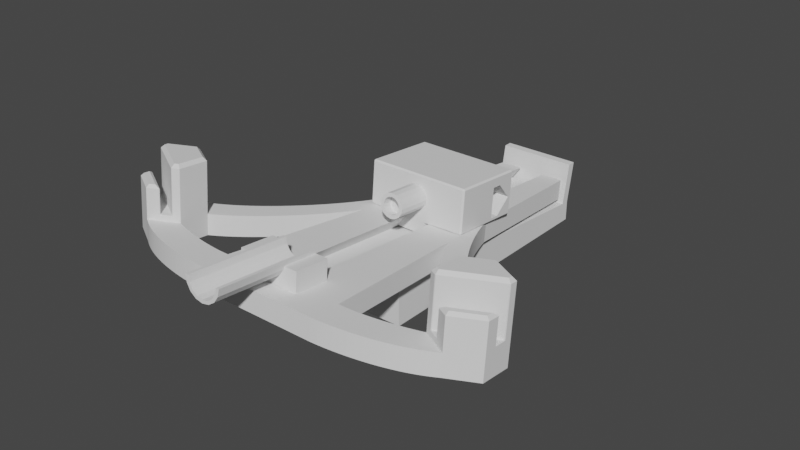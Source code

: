 # Source: MatchBallista.blend  (saved by Blender 3.1.7; exported with 4.5.12 LTS)
import bpy
from mathutils import Matrix  # noqa: F401  (used for matrix-valued properties, if any)

bpy.ops.wm.read_factory_settings(use_empty=True)
scene = bpy.context.scene
scene.name = 'Scene'

# ---- collections
col_collection = bpy.data.collections.new('Collection'); scene.collection.children.link(col_collection)

# ---- world
world_world = bpy.data.worlds.new('World'); scene.world = world_world
world_world.use_nodes = True; world_world.node_tree.nodes.clear()
_N = world_world.node_tree.nodes; _L = world_world.node_tree.links
n0 = _N.new('ShaderNodeOutputWorld'); n0.name = 'World Output'; n0.location = (300, 300)
n1 = _N.new('ShaderNodeBackground'); n1.name = 'Background'; n1.location = (10, 300)
n1.inputs[0].default_value = (0.05088, 0.05088, 0.05088, 1.0)
_L.new(n1.outputs[0], n0.inputs[0])
n0.is_active_output = True
world_world.color = (0.05088, 0.05088, 0.05088)
world_world.use_sun_shadow = False
world_world.sun_shadow_jitter_overblur = 0.0

# ---- meshes
me_micro_ballista = bpy.data.meshes.new('micro_ballista')
me_micro_ballista.from_pydata([(36.61, -32.59, -9.071), (40.36, -39.09, -9.071), (29.11, -32.59, -9.071), (36.61, -45.59, -9.071), (29.11, -45.59, -9.071), (25.36, -39.09, -9.071), (36.61, -32.59, -4.071), (29.11, -32.59, -4.071), (37.02, -31.4, -9.071), (41.11, -37.93, -9.071), (40.36, -39.09, -4.071), (36.61, -45.59, -2.666), (25.36, -39.09, -4.071), (24.69, -37.38, -9.071), (28.07, -31.1, -9.071), (37.02, -31.4, -4.071), (28.07, -31.1, -4.071), (29.11, -32.59, -2.666), (36.61, -32.59, -2.666), (41.82, -36.72, -9.071), (37.4, -30.21, -9.071), (41.11, -37.93, -4.071), (40.36, -39.09, -2.666), (33.73, -45.59, -2.847), (30.83, -45.59, -2.802), (24.69, -37.38, -4.071), (29.11, -45.59, -2.666), (25.36, -39.09, -2.666), (27.0, -29.74, -9.071), (23.77, -35.7, -9.071), (37.4, -30.21, -4.071), (27.0, -29.74, -4.071), (36.61, -32.59, 3.869), (29.11, -32.59, 3.869), (37.47, -34.08, -2.802), (41.82, -36.72, -4.071), (37.75, -29.04, -9.071), (42.48, -35.47, -9.071), (38.92, -36.6, -2.847), (36.61, -45.59, 3.163), (40.36, -39.09, 3.163), (33.76, -45.59, 3.163), (23.77, -35.7, -4.071), (25.36, -39.09, 3.869), (29.11, -45.59, 3.869), (25.91, -28.47, -9.071), (22.68, -34.07, -9.071), (37.75, -29.04, -4.071), (25.91, -28.47, -4.071), (37.47, -34.1, 3.869), (36.61, -32.59, 8.262), (29.11, -32.59, 8.262), (42.48, -35.47, -4.071), (43.1, -34.17, -9.071), (38.07, -27.89, -9.071), (38.93, -36.62, 3.163), (36.2, -44.88, 3.869), (39.54, -39.09, 3.869), (33.64, -45.43, -2.486), (33.65, -45.4, 3.163), (33.63, -45.54, 3.21), (34.77, -44.88, 3.869), (31.22, -45.44, -2.666), (33.46, -45.44, -2.666), (22.68, -34.07, -4.071), (30.84, -45.59, 3.869), (25.36, -39.09, 8.262), (29.11, -45.59, 8.262), (21.47, -32.47, -9.071), (24.81, -27.27, -9.071), (38.07, -27.89, -4.071), (37.53, -34.5, -2.666), (38.65, -36.44, -2.666), (24.81, -27.27, -4.071), (37.47, -34.32, -2.531), (37.47, -34.31, 3.869), (37.47, -34.1, 8.262), (36.14, -33.4, 9.065), (29.57, -33.4, 9.065), (43.1, -34.17, -4.071), (38.36, -26.75, -9.071), (43.67, -32.82, -9.071), (38.74, -36.6, -2.486), (38.72, -36.62, 3.163), (38.83, -36.54, 3.21), (38.83, -37.85, 3.869), (31.03, -45.47, -2.531), (21.47, -32.47, -4.071), (31.02, -45.48, 3.869), (30.84, -45.59, 8.262), (29.57, -44.78, 9.065), (26.28, -39.09, 9.065), (23.7, -26.13, -9.071), (20.15, -30.91, -9.071), (38.36, -26.75, -4.071), (23.7, -26.13, -4.071), (37.47, -34.31, 8.262), (37.45, -34.2, 8.331), (36.61, -34.2, 9.065), (30.5, -44.78, 9.065), (43.67, -32.82, -4.071), (44.19, -31.44, -9.071), (38.62, -25.62, -9.071), (20.15, -30.91, -4.071), (31.02, -45.48, 8.262), (30.92, -45.52, 8.331), (22.57, -25.03, -9.071), (18.75, -29.39, -9.071), (38.62, -25.62, -4.071), (22.57, -25.03, -4.071), (44.19, -31.44, -4.071), (38.86, -24.51, -9.071), (44.68, -30.03, -9.071), (18.75, -29.39, -4.071), (17.27, -27.91, -9.071), (21.43, -23.98, -9.071), (38.86, -24.51, -4.071), (21.43, -23.98, -4.071), (44.68, -30.03, -4.071), (45.12, -28.58, -9.071), (39.07, -23.41, -9.071), (17.27, -27.91, -4.071), (20.29, -22.96, -9.071), (15.74, -26.47, -9.071), (39.07, -23.41, -4.071), (20.29, -22.96, -4.071), (45.12, -28.58, -4.071), (39.26, -22.32, -9.071), (45.53, -27.1, -9.071), (15.74, -26.47, -4.071), (19.13, -21.98, -9.071), (14.14, -25.06, -9.071), (39.26, -22.32, -4.071), (19.13, -21.98, -4.071), (45.53, -27.1, -4.071), (45.89, -25.58, -9.071), (39.42, -21.25, -9.071), (14.14, -25.06, -4.071), (17.97, -21.03, -9.071), (12.49, -23.7, -9.071), (39.42, -21.25, -4.071), (17.97, -21.03, -4.071), (45.89, -25.58, -4.071), (39.56, -20.2, -9.071), (46.22, -24.04, -9.071), (12.49, -23.7, -4.071), (16.79, -20.11, -9.071), (10.79, -22.37, -9.071), (39.56, -20.2, -4.071), (16.79, -20.11, -4.071), (46.22, -24.04, -4.071), (46.52, -22.47, -9.071), (39.68, -19.16, -9.071), (10.79, -22.37, -4.071), (15.61, -19.22, -9.071), (9.037, -21.09, -9.071), (39.68, -19.16, -4.071), (15.61, -19.22, -4.071), (46.52, -22.47, -4.071), (39.77, -18.13, -9.071), (46.77, -20.88, -9.071), (9.037, -21.09, -4.071), (14.42, -18.35, -9.071), (7.242, -19.85, -9.071), (39.77, -18.13, -4.071), (14.42, -18.35, -4.071), (46.77, -20.88, -4.071), (46.99, -19.25, -9.071), (39.84, -17.12, -9.071), (7.242, -19.85, -4.071), (13.22, -17.52, -9.071), (5.403, -18.65, -9.071), (39.84, -17.12, -4.071), (13.22, -17.52, -4.071), (46.99, -19.25, -4.071), (39.88, -16.13, -9.071), (47.17, -17.6, -9.071), (5.403, -18.65, -4.071), (12.01, -16.71, -9.071), (3.523, -17.5, -9.071), (39.88, -16.13, -4.071), (12.01, -16.71, -4.071), (47.17, -17.6, -4.071), (39.9, -15.16, -9.071), (47.31, -15.92, -9.071), (3.523, -17.5, -4.071), (10.8, -15.93, -9.071), (1.601, -16.39, -9.071), (39.9, -15.16, -4.071), (10.8, -15.93, -4.071), (47.31, -15.92, -4.071), (47.39, -14.21, -9.071), (39.89, -14.21, -9.071), (1.601, -16.39, -4.071), (9.581, -15.18, -9.071), (-0.3603, -15.34, -9.071), (39.89, -14.21, -4.071), (9.581, -15.18, -4.071), (47.39, -14.21, -4.071), (47.39, 0.91, -9.071), (42.86, 0.91, -9.071), (-0.3603, -15.34, -4.071), (8.353, -14.46, -9.071), (-2.36, -14.34, -9.071), (2.123, -11.28, -9.071), (2.123, -11.28, -4.071), (8.353, -14.46, -4.071), (47.39, -2.341, -4.071), (47.39, 0.91, -4.071), (47.39, 16.03, -9.071), (39.89, 16.03, -9.071), (2.075, 0.91, -9.071), (-2.36, -14.34, -4.071), (7.119, -13.76, -9.071), (-4.399, -13.39, -9.071), (3.38, -11.85, -9.071), (3.38, -11.85, -4.071), (2.075, -2.341, -4.071), (42.86, -2.341, -4.071), (7.119, -13.76, -4.071), (47.39, 16.03, -4.071), (47.39, 4.161, -4.071), (42.86, 0.91, -4.071), (2.123, 13.1, -9.071), (47.31, 17.74, -9.071), (39.9, 16.98, -9.071), (-12.92, -10.2, -9.071), (-12.95, 0.91, -9.071), (-4.399, -13.39, -4.071), (5.878, -13.09, -9.071), (-6.474, -12.5, -9.071), (-10.73, -10.9, -9.071), (-12.92, -10.2, -4.071), (-10.73, -10.9, -4.071), (4.632, -12.46, -9.071), (4.632, -12.46, -4.071), (-12.95, -2.341, -4.071), (2.075, -4.723, -7.385), (42.86, -4.723, -7.385), (5.878, -13.09, -4.071), (47.31, 17.74, -4.071), (39.89, 16.03, -4.071), (42.86, 4.161, -4.071), (42.86, 0.91, -7.385), (-12.92, 12.02, -9.071), (2.123, 13.1, -4.071), (47.17, 19.42, -9.071), (39.88, 17.95, -9.071), (39.9, 16.98, -4.071), (-48.02, -7.673, -9.071), (-48.02, 0.91, -9.071), (-6.474, -12.5, -4.071), (-8.586, -11.67, -9.071), (-8.586, -11.67, -4.071), (-48.02, -7.673, -4.071), (-48.02, -2.341, -4.071), (-12.95, -4.723, -7.385), (2.075, 0.91, -7.385), (47.17, 19.42, -4.071), (2.075, 4.161, -4.071), (42.86, 6.543, -7.385), (-48.02, 9.493, -9.071), (-10.73, 12.72, -9.071), (3.38, 13.67, -9.071), (3.38, 13.67, -4.071), (39.88, 17.95, -4.071), (39.84, 18.94, -9.071), (46.99, 21.07, -9.071), (-48.02, -4.723, -7.385), (-48.02, 0.91, -7.385), (-12.95, 0.91, -7.385), (2.075, 6.543, -7.385), (46.99, 21.07, -4.071), (-12.95, 4.161, -4.071), (-12.92, 12.02, -4.071), (-48.02, 4.161, -4.071), (-48.02, 9.493, -4.071), (-48.02, 6.543, -7.385), (-10.73, 12.72, -4.071), (4.632, 14.28, -9.071), (-8.586, 13.49, -9.071), (4.632, 14.28, -4.071), (39.84, 18.94, -4.071), (46.77, 22.7, -9.071), (39.77, 19.95, -9.071), (-12.95, 6.543, -7.385), (46.77, 22.7, -4.071), (-8.586, 13.49, -4.071), (-6.474, 14.32, -9.071), (5.878, 14.91, -9.071), (5.878, 14.91, -4.071), (39.77, 19.95, -4.071), (46.52, 24.29, -9.071), (39.68, 20.98, -9.071), (46.52, 24.29, -4.071), (-6.474, 14.32, -4.071), (-4.399, 15.21, -9.071), (7.119, 15.58, -9.071), (7.119, 15.58, -4.071), (39.68, 20.98, -4.071), (46.22, 25.86, -9.071), (39.56, 22.02, -9.071), (46.22, 25.86, -4.071), (-4.399, 15.21, -4.071), (8.353, 16.28, -9.071), (-2.36, 16.16, -9.071), (8.353, 16.28, -4.071), (39.56, 22.02, -4.071), (45.89, 27.4, -9.071), (39.42, 23.07, -9.071), (45.89, 27.4, -4.071), (-2.36, 16.16, -4.071), (-0.3603, 17.16, -9.071), (9.581, 17.0, -9.071), (9.581, 17.0, -4.071), (39.42, 23.07, -4.071), (45.53, 28.92, -9.071), (39.26, 24.14, -9.071), (45.53, 28.92, -4.071), (-0.3603, 17.16, -4.071), (1.601, 18.21, -9.071), (10.8, 17.75, -9.071), (10.8, 17.75, -4.071), (39.26, 24.14, -4.071), (45.12, 30.4, -9.071), (39.07, 25.23, -9.071), (45.12, 30.4, -4.071), (1.601, 18.21, -4.071), (12.01, 18.53, -9.071), (3.523, 19.32, -9.071), (12.01, 18.53, -4.071), (39.07, 25.23, -4.071), (44.68, 31.85, -9.071), (38.86, 26.33, -9.071), (44.68, 31.85, -4.071), (3.523, 19.32, -4.071), (5.403, 20.47, -9.071), (13.22, 19.34, -9.071), (13.22, 19.34, -4.071), (38.86, 26.33, -4.071), (44.19, 33.26, -9.071), (38.62, 27.44, -9.071), (44.19, 33.26, -4.071), (5.403, 20.47, -4.071), (7.242, 21.67, -9.071), (14.42, 20.17, -9.071), (14.42, 20.17, -4.071), (38.62, 27.44, -4.071), (43.67, 34.64, -9.071), (38.36, 28.57, -9.071), (43.67, 34.64, -4.071), (7.242, 21.67, -4.071), (15.61, 21.04, -9.071), (9.037, 22.91, -9.071), (15.61, 21.04, -4.071), (38.36, 28.57, -4.071), (43.1, 35.99, -9.071), (38.07, 29.71, -9.071), (43.1, 35.99, -4.071), (9.037, 22.91, -4.071), (10.79, 24.19, -9.071), (16.79, 21.93, -9.071), (16.79, 21.93, -4.071), (38.07, 29.71, -4.071), (42.48, 37.29, -9.071), (37.75, 30.86, -9.071), (42.48, 37.29, -4.071), (10.79, 24.19, -4.071), (12.49, 25.52, -9.071), (17.97, 22.85, -9.071), (17.97, 22.85, -4.071), (37.75, 30.86, -4.071), (41.82, 38.54, -9.071), (37.4, 32.03, -9.071), (41.82, 38.54, -4.071), (12.49, 25.52, -4.071), (19.13, 23.8, -9.071), (14.14, 26.88, -9.071), (19.13, 23.8, -4.071), (37.4, 32.03, -4.071), (41.11, 39.75, -9.071), (37.02, 33.22, -9.071), (41.11, 39.75, -4.071), (14.14, 26.88, -4.071), (15.74, 28.29, -9.071), (20.29, 24.78, -9.071), (20.29, 24.78, -4.071), (37.02, 33.22, -4.071), (40.36, 40.91, -9.071), (36.61, 34.41, -9.071), (40.36, 40.91, -4.071), (15.74, 28.29, -4.071), (17.27, 29.73, -9.071), (21.43, 25.8, -9.071), (21.43, 25.8, -4.071), (36.61, 34.41, -4.071), (29.11, 34.41, -9.071), (25.36, 40.91, -9.071), (29.11, 47.41, -9.071), (36.61, 47.41, -9.071), (36.61, 47.41, -2.666), (17.27, 29.73, -4.071), (22.57, 26.85, -9.071), (18.75, 31.21, -9.071), (22.57, 26.85, -4.071), (29.11, 34.41, -4.071), (28.07, 32.92, -9.071), (24.69, 39.2, -9.071), (25.36, 40.91, -4.071), (40.36, 40.91, -2.666), (38.92, 38.42, -2.847), (37.47, 35.9, -2.802), (18.75, 31.21, -4.071), (23.7, 27.95, -9.071), (20.15, 32.73, -9.071), (23.7, 27.95, -4.071), (29.11, 34.41, -2.666), (36.61, 34.41, -2.666), (28.07, 32.92, -4.071), (27.0, 31.56, -9.071), (23.77, 37.52, -9.071), (24.69, 39.2, -4.071), (29.11, 47.41, -2.666), (25.36, 40.91, -2.666), (33.73, 47.41, -2.847), (30.83, 47.41, -2.802), (36.61, 47.41, 3.163), (40.36, 40.91, 3.163), (37.53, 36.32, -2.666), (38.65, 38.26, -2.666), (20.15, 32.73, -4.071), (24.81, 29.09, -9.071), (21.47, 34.29, -9.071), (24.81, 29.09, -4.071), (36.61, 34.41, 3.869), (29.11, 34.41, 3.869), (27.0, 31.56, -4.071), (25.91, 30.29, -9.071), (22.68, 35.89, -9.071), (23.77, 37.52, -4.071), (25.36, 40.91, 3.869), (29.11, 47.41, 3.869), (33.76, 47.41, 3.163), (38.93, 38.44, 3.163), (36.2, 46.7, 3.869), (39.54, 40.91, 3.869), (37.47, 35.92, 3.869), (37.47, 36.14, -2.531), (21.47, 34.29, -4.071), (25.91, 30.29, -4.071), (36.61, 34.41, 8.262), (29.11, 34.41, 8.262), (22.68, 35.89, -4.071), (30.84, 47.41, 3.869), (25.36, 40.91, 8.262), (29.11, 47.41, 8.262), (33.64, 47.25, -2.486), (33.65, 47.22, 3.163), (33.63, 47.36, 3.21), (34.77, 46.7, 3.869), (31.22, 47.26, -2.666), (33.46, 47.26, -2.666), (38.83, 38.36, 3.21), (38.83, 39.67, 3.869), (38.74, 38.42, -2.486), (38.72, 38.44, 3.163), (37.47, 36.13, 3.869), (37.47, 35.92, 8.262), (31.03, 47.29, -2.531), (36.14, 35.22, 9.065), (29.57, 35.22, 9.065), (30.84, 47.41, 8.262), (31.02, 47.3, 3.869), (29.57, 46.6, 9.065), (26.28, 40.91, 9.065), (37.47, 36.13, 8.262), (37.45, 36.02, 8.331), (36.61, 36.02, 9.065), (30.5, 46.6, 9.065), (30.92, 47.34, 8.331), (31.02, 47.3, 8.262), (36.67, 44.18, -8.437), (29.04, 44.18, -8.437), (36.67, 43.09, -8.437), (33.4, 43.09, -8.437), (29.04, 43.09, -8.437), (32.31, 43.09, -8.437), (32.31, 38.73, -8.437), (33.4, 42.0, -8.437), (31.22, 40.91, -8.437), (30.13, 40.91, -8.437), (31.22, 38.73, -8.437), (30.13, 38.73, -8.437), (29.04, 38.73, -8.437), (29.04, 37.64, -8.437), (36.67, 37.64, -8.437), (36.67, 38.73, -8.437), (33.4, 38.73, -8.437), (33.4, 40.91, -8.437), (35.58, 40.91, -8.437), (35.58, 42.0, -8.437), (36.67, 44.18, -7.703), (29.04, 44.18, -7.703), (36.67, 43.09, -7.703), (33.4, 43.09, -7.703), (33.4, 42.0, -7.703), (35.58, 42.0, -7.703), (35.58, 40.91, -7.703), (33.4, 40.91, -7.703), (33.4, 38.73, -7.703), (36.67, 38.73, -7.703), (36.67, 37.64, -7.703), (29.04, 37.64, -7.703), (29.04, 38.73, -7.703), (30.13, 38.73, -7.703), (30.13, 40.91, -7.703), (31.22, 40.91, -7.703), (31.22, 38.73, -7.703), (32.31, 38.73, -7.703), (32.31, 43.09, -7.703), (29.04, 43.09, -7.703), (36.67, 43.64, -7.215), (32.83, 43.64, -7.215), (29.04, 43.64, -7.215), (32.86, 41.49, -7.215), (35.58, 41.46, -7.215), (32.91, 38.18, -7.215), (36.67, 38.18, -7.215), (29.04, 38.18, -7.215), (30.68, 38.18, -7.215), (30.68, 40.91, -7.215)], [], [(0, 1, 2), (1, 3, 2), (3, 4, 2), (4, 5, 2), (0, 2, 6), (6, 2, 7), (8, 9, 0), (0, 9, 1), (1, 10, 3), (3, 10, 11), (4, 3, 11), (5, 4, 12), (5, 13, 2), (2, 13, 14), (8, 0, 15), (15, 0, 6), (14, 16, 2), (2, 16, 7), (7, 17, 6), (6, 17, 18), (9, 8, 19), (19, 8, 20), (1, 9, 10), (10, 9, 21), (10, 22, 11), (11, 23, 4), (4, 23, 24), (5, 12, 13), (13, 12, 25), (4, 26, 12), (12, 26, 27), (28, 14, 29), (29, 14, 13), (20, 8, 30), (30, 8, 15), (10, 21, 6), (6, 21, 15), (28, 31, 14), (14, 31, 16), (16, 25, 7), (7, 25, 12), (12, 27, 7), (7, 27, 17), (18, 17, 32), (32, 17, 33), (6, 18, 34), (9, 19, 21), (21, 19, 35), (36, 37, 20), (20, 37, 19), (10, 38, 22), (11, 22, 39), (39, 22, 40), (23, 11, 41), (41, 11, 39), (13, 25, 29), (29, 25, 42), (4, 24, 26), (27, 26, 43), (43, 26, 44), (45, 28, 46), (46, 28, 29), (36, 20, 47), (47, 20, 30), (21, 35, 15), (15, 35, 30), (34, 38, 6), (6, 38, 10), (45, 48, 28), (28, 48, 31), (31, 42, 16), (16, 42, 25), (17, 27, 33), (33, 27, 43), (34, 18, 49), (49, 18, 32), (32, 33, 50), (50, 33, 51), (19, 37, 35), (35, 37, 52), (37, 36, 53), (53, 36, 54), (38, 55, 22), (22, 55, 40), (39, 40, 56), (56, 40, 57), (23, 41, 58), (58, 41, 59), (39, 56, 41), (60, 41, 61), (41, 56, 61), (24, 23, 62), (62, 23, 63), (29, 42, 46), (46, 42, 64), (24, 65, 26), (26, 65, 44), (43, 44, 66), (66, 44, 67), (46, 68, 45), (45, 68, 69), (54, 36, 70), (70, 36, 47), (35, 52, 30), (30, 52, 47), (34, 71, 38), (38, 71, 72), (69, 73, 45), (45, 73, 48), (48, 64, 31), (31, 64, 42), (33, 43, 51), (51, 43, 66), (34, 49, 74), (74, 49, 75), (49, 32, 76), (76, 32, 50), (50, 51, 77), (77, 51, 78), (37, 53, 52), (52, 53, 79), (80, 81, 54), (54, 81, 53), (38, 82, 55), (55, 82, 83), (40, 55, 57), (84, 85, 55), (85, 57, 55), (85, 61, 57), (57, 61, 56), (23, 58, 63), (59, 41, 60), (84, 83, 85), (83, 59, 85), (60, 61, 59), (61, 85, 59), (86, 24, 62), (46, 64, 68), (68, 64, 87), (24, 86, 65), (65, 86, 88), (44, 65, 67), (67, 65, 89), (90, 91, 67), (67, 91, 66), (92, 69, 93), (93, 69, 68), (80, 54, 94), (94, 54, 70), (52, 79, 47), (47, 79, 70), (71, 34, 74), (92, 95, 69), (69, 95, 73), (73, 87, 48), (48, 87, 64), (51, 66, 78), (78, 66, 91), (49, 76, 75), (75, 76, 96), (50, 77, 76), (76, 77, 97), (77, 98, 97), (90, 99, 91), (99, 98, 91), (98, 77, 91), (77, 78, 91), (53, 81, 79), (79, 81, 100), (81, 80, 101), (101, 80, 102), (82, 38, 72), (55, 83, 84), (58, 82, 63), (63, 82, 72), (82, 58, 83), (83, 58, 59), (62, 71, 86), (86, 71, 74), (71, 62, 72), (72, 62, 63), (68, 87, 93), (93, 87, 103), (88, 104, 65), (65, 104, 89), (67, 89, 90), (89, 105, 90), (99, 90, 105), (106, 92, 107), (107, 92, 93), (102, 80, 108), (108, 80, 94), (79, 100, 70), (70, 100, 94), (106, 109, 92), (92, 109, 95), (95, 103, 73), (73, 103, 87), (86, 74, 88), (88, 74, 75), (96, 76, 97), (88, 75, 104), (104, 75, 96), (98, 99, 97), (97, 99, 96), (105, 104, 99), (96, 99, 104), (81, 101, 100), (100, 101, 110), (111, 112, 102), (102, 112, 101), (93, 103, 107), (107, 103, 113), (89, 104, 105), (107, 114, 106), (106, 114, 115), (111, 102, 116), (116, 102, 108), (100, 110, 94), (94, 110, 108), (115, 117, 106), (106, 117, 109), (109, 113, 95), (95, 113, 103), (101, 112, 110), (110, 112, 118), (112, 111, 119), (119, 111, 120), (107, 113, 114), (114, 113, 121), (115, 114, 122), (122, 114, 123), (120, 111, 124), (124, 111, 116), (110, 118, 108), (108, 118, 116), (122, 125, 115), (115, 125, 117), (117, 121, 109), (109, 121, 113), (112, 119, 118), (118, 119, 126), (127, 128, 120), (120, 128, 119), (114, 121, 123), (123, 121, 129), (122, 123, 130), (130, 123, 131), (127, 120, 132), (132, 120, 124), (118, 126, 116), (116, 126, 124), (130, 133, 122), (122, 133, 125), (129, 121, 125), (125, 121, 117), (119, 128, 126), (126, 128, 134), (128, 127, 135), (135, 127, 136), (123, 129, 131), (131, 129, 137), (130, 131, 138), (138, 131, 139), (136, 127, 140), (140, 127, 132), (126, 134, 124), (124, 134, 132), (138, 141, 130), (130, 141, 133), (137, 129, 133), (133, 129, 125), (128, 135, 134), (134, 135, 142), (143, 144, 136), (136, 144, 135), (131, 137, 139), (139, 137, 145), (138, 139, 146), (146, 139, 147), (143, 136, 148), (148, 136, 140), (134, 142, 132), (132, 142, 140), (146, 149, 138), (138, 149, 141), (133, 141, 137), (137, 141, 145), (135, 144, 142), (142, 144, 150), (144, 143, 151), (151, 143, 152), (139, 145, 147), (147, 145, 153), (146, 147, 154), (154, 147, 155), (152, 143, 156), (156, 143, 148), (142, 150, 140), (140, 150, 148), (154, 157, 146), (146, 157, 149), (153, 145, 149), (149, 145, 141), (144, 151, 150), (150, 151, 158), (159, 160, 152), (152, 160, 151), (147, 153, 155), (155, 153, 161), (154, 155, 162), (162, 155, 163), (159, 152, 164), (164, 152, 156), (150, 158, 148), (148, 158, 156), (162, 165, 154), (154, 165, 157), (161, 153, 157), (157, 153, 149), (151, 160, 158), (158, 160, 166), (160, 159, 167), (167, 159, 168), (155, 161, 163), (163, 161, 169), (162, 163, 170), (170, 163, 171), (168, 159, 172), (172, 159, 164), (158, 166, 156), (156, 166, 164), (170, 173, 162), (162, 173, 165), (157, 165, 161), (161, 165, 169), (160, 167, 166), (166, 167, 174), (175, 176, 168), (168, 176, 167), (163, 169, 171), (171, 169, 177), (170, 171, 178), (178, 171, 179), (175, 168, 180), (180, 168, 172), (166, 174, 164), (164, 174, 172), (178, 181, 170), (170, 181, 173), (177, 169, 173), (173, 169, 165), (167, 176, 174), (174, 176, 182), (183, 184, 175), (175, 184, 176), (171, 177, 179), (179, 177, 185), (178, 179, 186), (186, 179, 187), (183, 175, 188), (188, 175, 180), (180, 172, 182), (182, 172, 174), (186, 189, 178), (178, 189, 181), (185, 177, 181), (181, 177, 173), (176, 184, 182), (182, 184, 190), (184, 183, 191), (191, 183, 192), (179, 185, 187), (187, 185, 193), (186, 187, 194), (194, 187, 195), (192, 183, 196), (196, 183, 188), (182, 190, 180), (180, 190, 188), (194, 197, 186), (186, 197, 189), (181, 189, 185), (185, 189, 193), (184, 191, 190), (190, 191, 198), (199, 191, 200), (200, 191, 192), (187, 193, 195), (195, 193, 201), (194, 195, 202), (202, 195, 203), (204, 192, 205), (205, 192, 196), (190, 198, 188), (188, 198, 196), (202, 206, 194), (194, 206, 197), (201, 193, 197), (197, 193, 189), (198, 191, 207), (199, 208, 191), (191, 208, 207), (199, 200, 209), (209, 200, 210), (200, 192, 211), (211, 192, 204), (195, 201, 203), (203, 201, 212), (202, 203, 213), (213, 203, 214), (204, 205, 215), (215, 205, 216), (205, 196, 217), (217, 196, 218), (196, 198, 218), (218, 198, 207), (213, 219, 202), (202, 219, 206), (212, 201, 206), (206, 201, 197), (220, 221, 209), (208, 199, 221), (221, 199, 209), (218, 207, 222), (222, 207, 208), (200, 211, 210), (210, 211, 223), (224, 209, 225), (225, 209, 210), (204, 226, 211), (211, 226, 227), (203, 212, 214), (214, 212, 228), (213, 214, 229), (229, 214, 230), (226, 204, 231), (231, 204, 215), (232, 233, 205), (205, 233, 216), (215, 216, 234), (234, 216, 235), (205, 217, 232), (232, 217, 236), (217, 218, 237), (237, 218, 238), (229, 239, 213), (213, 239, 219), (206, 219, 212), (212, 219, 228), (224, 240, 209), (209, 240, 220), (241, 242, 220), (220, 242, 221), (242, 222, 221), (221, 222, 208), (222, 243, 218), (218, 243, 238), (227, 244, 211), (211, 244, 223), (223, 245, 210), (210, 245, 241), (246, 224, 247), (247, 224, 225), (210, 241, 225), (225, 241, 248), (226, 249, 227), (227, 249, 250), (214, 228, 230), (230, 228, 251), (229, 230, 234), (234, 230, 252), (231, 233, 226), (226, 233, 232), (234, 252, 215), (215, 252, 231), (235, 216, 253), (253, 216, 233), (234, 235, 229), (229, 235, 239), (232, 236, 254), (254, 236, 255), (236, 217, 256), (256, 217, 237), (238, 243, 237), (237, 243, 257), (251, 228, 239), (239, 228, 219), (246, 258, 224), (224, 258, 240), (240, 248, 220), (220, 248, 241), (245, 259, 241), (241, 259, 242), (222, 242, 243), (243, 242, 260), (250, 261, 227), (227, 261, 244), (244, 262, 223), (223, 262, 263), (223, 263, 245), (245, 263, 264), (225, 248, 247), (247, 248, 265), (247, 266, 246), (246, 266, 267), (249, 226, 254), (254, 226, 232), (230, 251, 252), (252, 251, 253), (252, 253, 231), (231, 253, 233), (253, 251, 235), (235, 251, 239), (255, 268, 254), (254, 268, 249), (249, 268, 250), (268, 269, 250), (255, 236, 268), (268, 236, 256), (237, 257, 256), (256, 257, 270), (260, 271, 243), (243, 271, 257), (267, 272, 246), (246, 272, 258), (248, 240, 265), (265, 240, 258), (273, 259, 274), (274, 259, 245), (259, 271, 242), (242, 271, 260), (275, 276, 277), (276, 261, 277), (261, 250, 277), (250, 269, 277), (261, 276, 244), (244, 276, 274), (262, 244, 278), (278, 244, 274), (279, 263, 280), (280, 263, 262), (263, 279, 264), (264, 279, 281), (274, 245, 278), (278, 245, 264), (247, 265, 266), (266, 265, 282), (283, 267, 284), (284, 267, 266), (256, 270, 268), (268, 270, 269), (271, 285, 257), (257, 285, 270), (283, 286, 267), (267, 286, 272), (265, 258, 282), (282, 258, 272), (275, 273, 276), (276, 273, 274), (273, 285, 259), (259, 285, 271), (280, 262, 287), (287, 262, 278), (280, 288, 279), (279, 288, 289), (279, 289, 281), (281, 289, 290), (281, 287, 264), (264, 287, 278), (266, 282, 284), (284, 282, 291), (292, 283, 293), (293, 283, 284), (285, 277, 270), (270, 277, 269), (292, 294, 283), (283, 294, 286), (286, 291, 272), (272, 291, 282), (275, 277, 273), (273, 277, 285), (288, 280, 295), (295, 280, 287), (288, 296, 289), (289, 296, 297), (289, 297, 290), (290, 297, 298), (290, 295, 281), (281, 295, 287), (284, 291, 293), (293, 291, 299), (300, 292, 301), (301, 292, 293), (300, 302, 292), (292, 302, 294), (291, 286, 299), (299, 286, 294), (296, 288, 303), (303, 288, 295), (304, 297, 305), (305, 297, 296), (297, 304, 298), (298, 304, 306), (298, 303, 290), (290, 303, 295), (293, 299, 301), (301, 299, 307), (308, 300, 309), (309, 300, 301), (308, 310, 300), (300, 310, 302), (302, 307, 294), (294, 307, 299), (305, 296, 311), (311, 296, 303), (305, 312, 304), (304, 312, 313), (304, 313, 306), (306, 313, 314), (306, 311, 298), (298, 311, 303), (301, 307, 309), (309, 307, 315), (316, 308, 317), (317, 308, 309), (316, 318, 308), (308, 318, 310), (307, 302, 315), (315, 302, 310), (312, 305, 319), (319, 305, 311), (312, 320, 313), (313, 320, 321), (313, 321, 314), (314, 321, 322), (314, 319, 306), (306, 319, 311), (309, 315, 317), (317, 315, 323), (324, 316, 325), (325, 316, 317), (324, 326, 316), (316, 326, 318), (318, 323, 310), (310, 323, 315), (320, 312, 327), (327, 312, 319), (328, 321, 329), (329, 321, 320), (321, 328, 322), (322, 328, 330), (322, 327, 314), (314, 327, 319), (317, 323, 325), (325, 323, 331), (332, 324, 333), (333, 324, 325), (332, 334, 324), (324, 334, 326), (323, 318, 331), (331, 318, 326), (329, 320, 335), (335, 320, 327), (329, 336, 328), (328, 336, 337), (328, 337, 330), (330, 337, 338), (330, 335, 322), (322, 335, 327), (325, 331, 333), (333, 331, 339), (340, 332, 341), (341, 332, 333), (340, 342, 332), (332, 342, 334), (334, 339, 326), (326, 339, 331), (336, 329, 343), (343, 329, 335), (336, 344, 337), (337, 344, 345), (337, 345, 338), (338, 345, 346), (338, 343, 330), (330, 343, 335), (333, 339, 341), (341, 339, 347), (348, 340, 349), (349, 340, 341), (348, 350, 340), (340, 350, 342), (339, 334, 347), (347, 334, 342), (344, 336, 351), (351, 336, 343), (352, 345, 353), (353, 345, 344), (345, 352, 346), (346, 352, 354), (346, 351, 338), (338, 351, 343), (341, 347, 349), (349, 347, 355), (356, 348, 357), (357, 348, 349), (356, 358, 348), (348, 358, 350), (350, 355, 342), (342, 355, 347), (353, 344, 359), (359, 344, 351), (353, 360, 352), (352, 360, 361), (352, 361, 354), (354, 361, 362), (354, 359, 346), (346, 359, 351), (349, 355, 357), (357, 355, 363), (364, 356, 365), (365, 356, 357), (364, 366, 356), (356, 366, 358), (355, 350, 363), (363, 350, 358), (360, 353, 367), (367, 353, 359), (360, 368, 361), (361, 368, 369), (361, 369, 362), (362, 369, 370), (362, 367, 354), (354, 367, 359), (357, 363, 365), (365, 363, 371), (372, 364, 373), (373, 364, 365), (372, 374, 364), (364, 374, 366), (366, 371, 358), (358, 371, 363), (368, 360, 375), (375, 360, 367), (376, 369, 377), (377, 369, 368), (369, 376, 370), (370, 376, 378), (370, 375, 362), (362, 375, 367), (365, 371, 373), (373, 371, 379), (380, 372, 381), (381, 372, 373), (380, 382, 372), (372, 382, 374), (371, 366, 379), (379, 366, 374), (377, 368, 383), (383, 368, 375), (377, 384, 376), (376, 384, 385), (376, 385, 378), (378, 385, 386), (378, 383, 370), (370, 383, 375), (373, 379, 381), (381, 379, 387), (388, 380, 389), (389, 380, 381), (388, 390, 380), (380, 390, 382), (382, 387, 374), (374, 387, 379), (384, 377, 391), (391, 377, 383), (384, 392, 385), (385, 392, 393), (385, 393, 386), (386, 393, 394), (386, 391, 378), (378, 391, 383), (381, 387, 389), (389, 387, 395), (389, 396, 388), (396, 397, 388), (397, 398, 388), (398, 399, 388), (400, 390, 399), (399, 390, 388), (387, 382, 395), (395, 382, 390), (392, 384, 401), (401, 384, 391), (393, 392, 402), (402, 392, 403), (393, 402, 394), (394, 402, 404), (394, 401, 386), (386, 401, 391), (389, 395, 396), (396, 395, 405), (406, 407, 396), (396, 407, 397), (397, 408, 398), (398, 400, 399), (390, 400, 409), (390, 410, 395), (395, 410, 411), (403, 392, 412), (412, 392, 401), (402, 403, 413), (413, 403, 414), (402, 413, 404), (404, 413, 415), (412, 401, 404), (404, 401, 394), (405, 395, 416), (416, 395, 417), (406, 396, 418), (418, 396, 405), (419, 420, 406), (406, 420, 407), (397, 407, 408), (408, 407, 421), (398, 408, 422), (422, 408, 423), (400, 398, 424), (424, 398, 425), (390, 409, 410), (400, 426, 409), (409, 426, 427), (395, 411, 417), (411, 410, 428), (428, 410, 429), (414, 403, 430), (430, 403, 412), (413, 414, 431), (431, 414, 432), (413, 431, 415), (415, 431, 433), (404, 415, 412), (412, 415, 430), (408, 405, 423), (423, 405, 416), (417, 434, 416), (416, 434, 435), (419, 406, 436), (436, 406, 418), (408, 421, 405), (405, 421, 418), (437, 438, 419), (419, 438, 420), (407, 420, 421), (421, 420, 439), (398, 422, 425), (423, 440, 422), (422, 440, 441), (424, 442, 400), (400, 442, 426), (427, 443, 409), (409, 443, 410), (426, 444, 427), (427, 444, 445), (411, 446, 417), (417, 446, 434), (428, 447, 411), (432, 414, 448), (448, 414, 430), (431, 432, 437), (437, 432, 438), (431, 437, 433), (433, 437, 449), (415, 433, 430), (430, 433, 448), (416, 435, 423), (423, 435, 440), (434, 450, 435), (435, 450, 451), (437, 419, 449), (449, 419, 436), (436, 418, 439), (439, 418, 421), (420, 438, 439), (439, 438, 452), (441, 453, 422), (422, 453, 425), (440, 454, 441), (441, 454, 455), (424, 456, 442), (442, 456, 457), (458, 459, 442), (442, 459, 426), (459, 444, 426), (425, 460, 424), (424, 460, 461), (462, 443, 463), (443, 427, 463), (463, 427, 445), (410, 443, 464), (464, 443, 465), (463, 445, 459), (459, 445, 444), (411, 447, 446), (446, 447, 466), (446, 467, 434), (434, 467, 450), (460, 468, 428), (428, 468, 447), (428, 429, 460), (460, 429, 461), (464, 429, 410), (438, 432, 452), (452, 432, 448), (452, 448, 449), (449, 448, 433), (435, 451, 440), (440, 451, 454), (450, 469, 451), (451, 469, 470), (449, 436, 452), (452, 436, 439), (441, 455, 453), (453, 455, 471), (425, 453, 468), (468, 453, 472), (473, 455, 474), (474, 455, 454), (424, 461, 456), (457, 458, 442), (458, 457, 459), (457, 465, 459), (462, 463, 465), (459, 465, 463), (468, 460, 425), (443, 462, 465), (446, 466, 467), (467, 466, 475), (450, 467, 469), (467, 476, 469), (476, 477, 469), (468, 472, 447), (447, 472, 466), (456, 461, 464), (464, 461, 429), (451, 470, 454), (454, 470, 474), (473, 474, 478), (478, 474, 477), (477, 474, 469), (474, 470, 469), (455, 473, 471), (471, 473, 479), (478, 479, 473), (472, 453, 480), (480, 453, 471), (464, 465, 456), (456, 465, 457), (472, 480, 466), (466, 480, 475), (475, 476, 467), (477, 476, 478), (476, 475, 478), (479, 478, 480), (475, 480, 478), (471, 479, 480), (481, 482, 483), (483, 482, 484), (482, 485, 484), (485, 486, 484), (486, 487, 484), (484, 487, 488), (489, 490, 491), (490, 492, 491), (493, 494, 492), (494, 495, 492), (492, 495, 491), (491, 495, 487), (496, 497, 495), (495, 497, 487), (497, 498, 487), (487, 498, 488), (498, 499, 488), (499, 500, 488), (501, 502, 481), (481, 502, 482), (503, 501, 483), (483, 501, 481), (504, 503, 484), (484, 503, 483), (505, 504, 488), (488, 504, 484), (506, 505, 500), (500, 505, 488), (507, 506, 499), (499, 506, 500), (508, 507, 498), (498, 507, 499), (509, 508, 497), (497, 508, 498), (510, 509, 496), (496, 509, 497), (511, 510, 495), (495, 510, 496), (512, 511, 494), (494, 511, 495), (513, 512, 493), (493, 512, 494), (514, 513, 492), (492, 513, 493), (515, 514, 490), (490, 514, 492), (516, 515, 489), (489, 515, 490), (517, 516, 491), (491, 516, 489), (518, 517, 487), (487, 517, 491), (519, 518, 486), (486, 518, 487), (520, 519, 485), (485, 519, 486), (502, 520, 482), (482, 520, 485), (501, 521, 502), (521, 522, 502), (522, 523, 502), (503, 521, 501), (522, 521, 504), (504, 521, 503), (505, 524, 504), (504, 524, 522), (506, 525, 505), (505, 525, 524), (507, 525, 506), (507, 508, 525), (525, 508, 524), (509, 526, 508), (508, 526, 524), (510, 527, 509), (509, 527, 526), (511, 527, 510), (512, 528, 511), (528, 529, 511), (529, 526, 511), (526, 527, 511), (513, 528, 512), (529, 528, 514), (514, 528, 513), (515, 530, 514), (514, 530, 529), (516, 530, 515), (516, 517, 530), (530, 517, 529), (526, 529, 518), (518, 529, 517), (522, 524, 519), (519, 524, 518), (518, 524, 526), (520, 523, 519), (519, 523, 522), (502, 523, 520)])
me_micro_ballista.use_remesh_fix_poles = True
me_micro_ballista.use_remesh_preserve_attributes = False
me_micro_ballista.update()
me_micro_ballista_nock_bb_bullets_tube_v2_001 = bpy.data.meshes.new('micro-ballista-nock-bb-bullets-tube-v2.001')
me_micro_ballista_nock_bb_bullets_tube_v2_001.from_pydata([(3.5, -1.5, 1.257e-06), (4.248, -1.5, 1.257e-06), (4.05, -0.506, 8.5), (7.248, -0.506, 8.5), (3.905, 0.222, 8.5), (7.248, 4.618, 8.5), (4.05, -0.506, 1.257e-06), (-7.752, -0.506, 8.5), (-4.409, 0.222, 8.5), (-7.752, 4.618, 8.5), (-4.752, -1.5, 1.257e-06), (-4.005, -1.5, 1.257e-06), (-4.554, -0.506, 1.257e-06), (-4.554, -0.506, 8.5), (-7.752, -0.506, 1.257e-06), (-7.752, 4.618, 1.257e-06), (-4.005, -1.5, 25.0), (-3.719, -0.064, 1.257e-06), (4.415, 7.392, 4.0), (2.571, 4.842, 4.0), (2.409, 4.618, 3.826), (2.409, 4.618, 3.85), (1.961, 4.618, 4.0), (4.415, 7.392, 1.257e-06), (2.409, 4.618, 1.257e-06), (-2.912, 4.618, 3.85), (-3.075, 4.842, 4.0), (-2.912, 4.618, 3.826), (-4.919, 7.392, 4.0), (-2.464, 4.618, 4.0), (-4.919, 7.392, 1.257e-06), (-2.912, 4.618, 1.257e-06), (-4.752, -1.5, 25.0), (4.248, -1.5, 25.0), (3.5, -1.5, 25.0), (7.248, -0.506, 1.257e-06), (3.215, -0.064, 1.257e-06), (-2.905, 1.153, 25.0), (-3.434, 1.682, 25.0), (-3.719, -0.064, 25.0), (-4.409, 0.222, 25.0), (-1.688, 1.966, 25.0), (-0.2516, 2.252, 25.0), (-1.974, 2.657, 25.0), (-2.905, 1.153, 1.257e-06), (-1.688, 1.966, 1.257e-06), (3.215, -0.064, 25.0), (2.93, 1.682, 25.0), (2.401, 1.153, 25.0), (-0.2516, 2.252, 1.257e-06), (1.184, 1.966, 1.257e-06), (1.184, 1.966, 25.0), (-0.2516, 3.0, 25.0), (1.47, 2.657, 25.0), (2.401, 1.153, 1.257e-06), (3.905, 0.222, 25.0), (2.93, 1.682, 8.5), (-1.974, 2.657, 8.5), (-3.434, 1.682, 8.5), (1.47, 2.657, 8.5), (-0.2516, 3.0, 8.5), (7.248, 4.618, 1.257e-06)], [], [(2, 3, 4), (5, 4, 3), (6, 1, 0), (7, 8, 9), (11, 10, 12), (13, 8, 7), (14, 7, 15), (9, 15, 7), (16, 11, 17), (18, 19, 20), (20, 19, 21), (19, 22, 21), (18, 20, 23), (24, 23, 20), (25, 26, 27), (27, 26, 28), (25, 29, 26), (24, 30, 23), (24, 31, 30), (30, 31, 27), (30, 27, 28), (9, 5, 29), (25, 9, 29), (22, 5, 21), (10, 11, 16, 32), (0, 1, 33, 34), (6, 35, 2), (3, 2, 35), (12, 7, 14), (12, 13, 7), (23, 30, 18), (18, 30, 28), (1, 6, 2), (1, 2, 33), (12, 10, 13), (10, 32, 13), (28, 22, 19), (28, 19, 18), (29, 28, 26), (22, 28, 29), (0, 34, 36), (37, 38, 39), (32, 40, 13), (8, 13, 40), (41, 38, 37), (17, 39, 16), (42, 43, 41), (39, 17, 37), (44, 37, 17), (45, 41, 37), (45, 37, 44), (46, 47, 48), (41, 45, 42), (49, 42, 45), (34, 33, 46), (50, 51, 42), (50, 42, 49), (38, 41, 43), (52, 43, 42), (51, 53, 42), (48, 47, 51), (53, 51, 47), (52, 42, 53), (51, 50, 48), (54, 48, 50), (55, 46, 33), (47, 46, 55), (36, 46, 48), (36, 48, 54), (40, 39, 38), (46, 36, 34), (4, 55, 2), (33, 2, 55), (47, 55, 56), (4, 56, 55), (57, 9, 58), (56, 59, 47), (58, 9, 8), (47, 59, 53), (59, 60, 52), (59, 52, 53), (60, 57, 43), (60, 43, 52), (4, 5, 56), (38, 57, 58), (57, 60, 9), (5, 60, 59), (59, 56, 5), (38, 43, 57), (58, 8, 38), (5, 9, 60), (38, 8, 40), (5, 61, 21), (20, 21, 61), (24, 20, 61), (22, 29, 5), (27, 15, 25), (9, 25, 15), (31, 15, 27), (44, 31, 45), (6, 36, 61), (54, 61, 36), (50, 24, 54), (24, 61, 54), (24, 50, 49), (45, 31, 49), (15, 31, 44), (24, 49, 31), (0, 36, 6), (35, 6, 61), (14, 15, 12), (12, 15, 17), (11, 12, 17), (44, 17, 15), (35, 61, 3), (5, 3, 61), (16, 39, 40), (40, 32, 16)])
me_micro_ballista_nock_bb_bullets_tube_v2_001.use_remesh_fix_poles = True
me_micro_ballista_nock_bb_bullets_tube_v2_001.use_remesh_preserve_attributes = False
me_micro_ballista_nock_bb_bullets_tube_v2_001.update()
me_nock_us = bpy.data.meshes.new('nock_us')
me_nock_us.from_pydata([(-6.083, 6.827, 10.44), (3.251, 6.827, 10.44), (-6.083, 6.827, -7.904), (3.251, 6.827, -7.904), (-4.048, 4.014, 10.44), (-4.048, 4.014, -7.378), (-4.239, 4.277, -7.904), (1.216, 4.014, 10.44), (1.216, 4.014, -7.378), (1.407, 4.277, -7.904), (-3.522, 4.014, -7.904), (0.69, 4.014, -7.904), (-13.74, 4.014, 10.31), (-13.74, 4.014, -7.532), (10.91, 4.014, 10.31), (10.91, 4.014, -7.532), (-11.83, -1.922, -7.904), (-13.74, 3.641, -7.904), (-11.79, -0.5198, -7.904), (10.91, -6.355, -7.904), (9.007, -3.097, -7.904), (10.91, 3.641, -7.904), (8.996, -1.922, -7.904), (8.958, -0.5198, -7.904), (-7.71, -0.5198, -7.904), (-5.533, -0.5198, -7.904), (4.878, -0.5198, -7.904), (2.701, -0.5198, -7.904), (1.589, -0.5198, -7.904), (-4.421, -0.5198, -7.904), (0.9013, -0.5198, -7.904), (-3.733, -0.5198, -7.904), (0.4255, -0.5198, -7.904), (0.06991, -0.5198, -7.904), (-0.2113, -0.5198, -7.904), (-0.4439, -0.5198, -7.904), (-0.6435, -0.5198, -7.904), (-0.8202, -0.5198, -7.904), (-0.9812, -0.5198, -7.904), (-1.131, -0.5198, -7.904), (-1.275, -0.5198, -7.904), (-1.416, -0.5198, -7.904), (-1.556, -0.5198, -7.904), (-1.7, -0.5198, -7.904), (-1.851, -0.5198, -7.904), (-2.011, -0.5198, -7.904), (-2.188, -0.5198, -7.904), (-2.388, -0.5198, -7.904), (-2.62, -0.5198, -7.904), (-2.902, -0.5198, -7.904), (-3.257, -0.5198, -7.904), (-13.74, -6.355, -7.904), (-11.84, -3.097, -7.904), (7.055, -3.097, -7.904), (2.773, -3.097, -7.904), (1.324, -3.097, -7.904), (0.5839, -3.097, -7.904), (0.1263, -3.097, -7.904), (-0.1904, -3.097, -7.904), (-0.427, -3.097, -7.904), (-0.6142, -3.097, -7.904), (-0.769, -3.097, -7.904), (-0.9018, -3.097, -7.904), (-1.019, -3.097, -7.904), (-1.127, -3.097, -7.904), (-1.227, -3.097, -7.904), (-1.322, -3.097, -7.904), (-1.416, -3.097, -7.904), (-1.509, -3.097, -7.904), (-1.605, -3.097, -7.904), (-1.705, -3.097, -7.904), (-1.812, -3.097, -7.904), (-1.93, -3.097, -7.904), (-2.063, -3.097, -7.904), (-2.218, -3.097, -7.904), (-2.405, -3.097, -7.904), (-2.641, -3.097, -7.904), (-2.958, -3.097, -7.904), (-3.416, -3.097, -7.904), (-4.156, -3.097, -7.904), (-5.605, -3.097, -7.904), (-9.887, -3.097, -7.904), (-14.11, 3.641, 10.07), (-14.11, 3.641, -7.532), (-13.74, 3.641, 10.69), (10.91, 3.641, 10.44), (11.28, 3.641, 10.07), (11.28, 3.641, -7.532), (-14.11, -6.355, -7.532), (11.28, -6.355, -7.532), (-13.74, -6.727, -7.532), (10.91, -6.727, -7.532), (-14.11, 3.086, 5.673), (-14.11, 3.086, 3.361), (-13.74, -0.477, 10.44), (10.91, -0.477, 10.44), (11.28, 3.086, 3.361), (11.28, 3.086, 5.673), (-14.11, -4.215, 3.361), (11.28, -4.215, 3.361), (-13.74, -6.727, 10.07), (10.91, -6.727, 10.07), (-14.11, -0.477, 10.07), (-14.11, -0.477, 9.366), (-13.74, -6.355, 10.44), (10.91, -6.355, 10.44), (11.28, -0.477, 10.07), (11.28, -0.477, 9.366), (-14.11, -6.355, 10.07), (-14.11, -4.215, 5.673), (11.28, -6.355, 10.07), (11.28, -4.215, 5.673), (8.541, -2.689, -5.595), (8.149, -0.01269, -5.028), (8.149, -2.512, -4.587), (7.651, 0.1569, -4.067), (7.651, -2.342, -3.626), (7.054, 0.3165, -3.161), (7.054, -2.183, -2.721), (6.365, 0.4644, -2.323), (6.365, -2.035, -1.882), (5.59, 0.5989, -1.56), (5.59, -1.9, -1.119), (4.738, 0.7187, -0.8804), (4.738, -1.78, -0.4397), (3.819, 0.8223, -0.2926), (3.819, -1.677, 0.1481), (2.843, 0.9087, 0.1974), (2.843, -1.59, 0.638), (1.819, 0.9769, 0.5841), (1.819, -1.522, 1.025), (0.7609, 1.026, 0.8635), (0.7609, -1.473, 1.304), (-0.3215, 1.056, 1.032), (-0.3215, -1.443, 1.473), (-1.416, 1.066, 1.089), (-1.416, -1.433, 1.529), (-2.51, 1.056, 1.032), (-2.51, -1.443, 1.473), (-3.593, 1.026, 0.8635), (-3.593, -1.473, 1.304), (-4.651, 0.9769, 0.5841), (-4.651, -1.522, 1.025), (-5.674, 0.9087, 0.1974), (-5.674, -1.59, 0.638), (-6.651, 0.8223, -0.2926), (-6.651, -1.677, 0.1481), (-7.57, 0.7187, -0.8804), (-7.57, -1.78, -0.4397), (-8.421, 0.5989, -1.56), (-8.421, -1.9, -1.119), (-9.196, 0.4644, -2.323), (-9.196, -2.035, -1.882), (-9.886, 0.3165, -3.161), (-9.886, -2.183, -2.721), (-10.48, 0.1569, -4.067), (-10.48, -2.342, -3.626), (-10.98, -0.0127, -5.028), (-10.98, -2.512, -4.587), (-11.37, -0.1903, -6.036), (-11.37, -2.689, -5.595), (-4.205, -2.679, -16.29), (-4.433, -1.531, -16.29), (-3.554, -3.652, -16.29), (-2.581, -4.302, -16.29), (-4.205, -0.3819, -16.29), (-3.554, 0.5911, -16.29), (-2.581, 1.241, -16.29), (-1.433, 1.469, -16.29), (-1.433, -4.531, -16.29), (-0.2852, 1.241, -16.29), (-0.2852, -4.302, -16.29), (0.6878, 0.5911, -16.29), (1.339, -0.3819, -16.29), (1.567, -1.531, -16.29), (1.339, -2.679, -16.29), (0.6878, -3.652, -16.29), (-1.433, 1.469, -7.509), (-3.95, -3.06, -7.515), (-3.945, -3.068, -7.515), (-3.945, -3.068, -7.515), (-6.771, -3.069, -7.515), (-3.945, -3.069, -7.515), (-8.504, -4.061, -1.888), (-9.748, -3.798, -3.38), (-10.87, -3.069, -7.515), (-11.32, -1.606, -7.516), (-9.641, -3.069, -7.515), (-11.02, -3.069, -7.515), (8.451, -2.043, -7.516), (8.375, -0.6619, -6.488), (8.375, -3.172, -6.93), (8.478, -0.4803, -7.517), (-9.731, -0.4799, -7.517), (8.433, -3.069, -7.515), (-4.225, -0.4805, -7.517), (7.806, -3.498, -5.083), (-4.205, -2.679, -7.516), (7.806, -0.9869, -4.64), (6.882, -3.798, -3.38), (6.882, -1.288, -2.938), (5.638, -4.061, -1.888), (8.375, -3.069, -7.515), (7.005, -3.068, -7.515), (8.375, -0.4803, -7.517), (-6.51, -1.782, -0.1333), (-6.012, -1.782, -0.1333), (-8.504, -1.551, -1.445), (-4.225, -0.4817, -7.509), (-6.634, -0.4802, -7.517), (-4.225, -0.4803, -7.517), (-3.622, -0.4818, -7.509), (-6.823, -1.782, -0.1333), (-6.989, -1.767, -0.2209), (-0.2852, 1.241, -7.509), (-4.433, -1.531, -7.516), (-5.979, -4.37, -0.1313), (1.567, -1.531, -7.516), (-9.748, -1.288, -2.938), (-11.06, -0.4801, -7.517), (-11.16, -0.4802, -7.517), (-1.433, -4.531, -7.509), (-0.2852, -4.302, -7.509), (-11.24, -0.6619, -6.488), (-10.67, -0.9869, -4.64), (-2.581, -4.302, -7.509), (-11.34, -0.4803, -7.517), (4.123, -1.767, -0.2209), (3.956, -1.782, -0.1333), (4.123, -4.277, -0.6629), (-3.554, 0.5911, -7.509), (-2.581, 1.241, -7.509), (1.057, -0.4818, -7.509), (-4.205, -0.3819, -7.509), (1.359, -0.4818, -7.509), (1.339, -0.3819, -7.509), (0.6878, 0.5911, -7.509), (1.339, -2.679, -7.516), (1.078, -3.069, -7.515), (-10.67, -3.498, -5.083), (-11.24, -3.172, -6.93), (-3.944, -3.069, -7.515), (-11.3, -3.069, -7.515), (3.113, -4.37, -0.1313), (-5.167, -4.371, -0.1313), (1.408, -4.371, -0.1313), (-5.835, -4.37, -0.1313), (3.676, -1.782, -0.1333), (1.358, -0.4803, -7.517), (-3.554, -3.652, -7.509), (-3.944, -3.07, -7.509), (1.077, -3.07, -7.509), (0.6878, -3.652, -7.509), (1.241, -3.069, -7.515), (1.358, -0.4803, -7.517), (1.36, -0.4885, -7.517), (7.192, -0.48, -7.517), (5.638, -1.551, -1.445), (-6.989, -4.277, -0.6629), (-3.357, -2.328, -16.29), (-3.515, -1.531, -16.29), (-2.905, -3.003, -16.29), (-3.357, -0.7334, -16.29), (-2.905, -0.05811, -16.29), (-1.433, -3.613, -16.29), (-0.6365, -3.454, -16.29), (0.4906, -0.7334, -16.29), (0.6489, -1.531, -16.29), (-2.23, -3.454, -16.29), (-2.23, 0.393, -16.29), (-0.6365, 0.393, -16.29), (0.03881, -0.05811, -16.29), (0.4906, -2.328, -16.29), (0.03881, -3.003, -16.29), (-1.433, 0.5512, -16.29), (-3.357, -2.091, -13.99), (-3.515, -1.294, -13.99), (-2.905, -2.766, -13.99), (-3.357, -0.4968, -13.99), (-2.905, 0.1785, -13.99), (-1.433, -3.376, -13.99), (-0.6365, -3.217, -13.99), (0.4906, -0.4968, -13.99), (0.6489, -1.294, -13.99), (-2.23, -3.217, -13.99), (-2.23, 0.6296, -13.99), (-0.6365, 0.6296, -13.99), (0.03881, 0.1785, -13.99), (0.4906, -2.091, -13.99), (0.03881, -2.766, -13.99), (-1.433, 0.7878, -13.99)], [], [(0, 1, 2), (2, 1, 3), (4, 0, 5), (2, 6, 0), (6, 5, 0), (4, 7, 0), (0, 7, 1), (7, 8, 1), (3, 1, 9), (8, 9, 1), (2, 3, 6), (6, 3, 10), (10, 3, 11), (9, 11, 3), (6, 10, 5), (12, 4, 13), (13, 4, 5), (12, 14, 4), (4, 14, 7), (14, 15, 7), (7, 15, 8), (9, 8, 11), (16, 17, 18), (19, 20, 21), (20, 22, 21), (22, 23, 21), (17, 10, 18), (18, 10, 24), (24, 10, 25), (21, 23, 11), (23, 26, 11), (26, 27, 11), (27, 28, 11), (25, 10, 29), (28, 30, 11), (29, 10, 31), (30, 32, 11), (11, 32, 10), (32, 33, 10), (33, 34, 10), (34, 35, 10), (35, 36, 10), (36, 37, 10), (37, 38, 10), (38, 39, 10), (39, 40, 10), (40, 41, 10), (41, 42, 10), (42, 43, 10), (43, 44, 10), (44, 45, 10), (45, 46, 10), (46, 47, 10), (47, 48, 10), (48, 49, 10), (49, 50, 10), (10, 50, 31), (17, 16, 51), (16, 52, 51), (19, 51, 20), (20, 51, 53), (53, 51, 54), (54, 51, 55), (55, 51, 56), (56, 51, 57), (57, 51, 58), (58, 51, 59), (59, 51, 60), (60, 51, 61), (61, 51, 62), (62, 51, 63), (63, 51, 64), (64, 51, 65), (65, 51, 66), (66, 51, 67), (67, 51, 68), (68, 51, 69), (69, 51, 70), (70, 51, 71), (71, 51, 72), (72, 51, 73), (73, 51, 74), (74, 51, 75), (75, 51, 76), (76, 51, 77), (77, 51, 78), (78, 51, 79), (79, 51, 80), (80, 51, 81), (52, 81, 51), (10, 17, 5), (5, 17, 13), (82, 12, 83), (83, 12, 13), (12, 84, 14), (14, 84, 85), (14, 86, 15), (15, 86, 87), (15, 21, 8), (8, 21, 11), (51, 88, 17), (17, 88, 83), (89, 19, 87), (87, 19, 21), (90, 51, 91), (91, 51, 19), (13, 17, 83), (82, 83, 92), (83, 93, 92), (84, 12, 82), (94, 95, 84), (84, 95, 85), (86, 14, 85), (87, 86, 96), (86, 97, 96), (21, 15, 87), (51, 90, 88), (88, 98, 83), (83, 98, 93), (89, 87, 99), (99, 87, 96), (91, 19, 89), (90, 91, 100), (100, 91, 101), (102, 82, 103), (103, 82, 92), (92, 93, 97), (97, 93, 96), (102, 94, 82), (82, 94, 84), (104, 105, 94), (94, 105, 95), (86, 85, 106), (106, 85, 95), (106, 107, 86), (86, 107, 97), (88, 90, 108), (108, 90, 100), (88, 108, 98), (108, 109, 98), (93, 98, 96), (96, 98, 99), (89, 99, 110), (110, 99, 111), (91, 89, 101), (101, 89, 110), (104, 100, 105), (105, 100, 101), (103, 92, 107), (107, 92, 97), (102, 103, 108), (108, 103, 109), (108, 104, 102), (102, 104, 94), (105, 110, 95), (95, 110, 106), (106, 110, 107), (110, 111, 107), (100, 104, 108), (98, 109, 99), (99, 109, 111), (105, 101, 110), (109, 103, 111), (111, 103, 107), (113, 112, 114), (113, 114, 115), (115, 114, 116), (56, 114, 55), (55, 114, 112), (115, 116, 117), (117, 116, 118), (57, 116, 56), (56, 116, 114), (117, 118, 119), (119, 118, 120), (58, 118, 57), (57, 118, 116), (119, 120, 121), (121, 120, 122), (59, 120, 58), (58, 120, 118), (121, 122, 123), (123, 122, 124), (60, 122, 59), (59, 122, 120), (123, 124, 125), (125, 124, 126), (61, 124, 60), (60, 124, 122), (125, 126, 127), (127, 126, 128), (62, 126, 61), (61, 126, 124), (127, 128, 129), (129, 128, 130), (63, 128, 62), (62, 128, 126), (129, 130, 131), (131, 130, 132), (64, 130, 63), (63, 130, 128), (131, 132, 133), (133, 132, 134), (65, 132, 64), (64, 132, 130), (133, 134, 135), (135, 134, 136), (66, 134, 65), (65, 134, 132), (135, 136, 137), (137, 136, 138), (67, 136, 66), (66, 136, 134), (137, 138, 139), (139, 138, 140), (67, 68, 136), (68, 138, 136), (139, 140, 141), (141, 140, 142), (68, 69, 138), (69, 140, 138), (141, 142, 143), (143, 142, 144), (69, 70, 140), (70, 142, 140), (143, 144, 145), (145, 144, 146), (70, 71, 142), (71, 144, 142), (145, 146, 147), (147, 146, 148), (71, 72, 144), (72, 146, 144), (147, 148, 149), (149, 148, 150), (72, 73, 146), (73, 148, 146), (149, 150, 151), (151, 150, 152), (73, 74, 148), (74, 150, 148), (151, 152, 153), (153, 152, 154), (74, 75, 150), (75, 152, 150), (153, 154, 155), (155, 154, 156), (75, 76, 152), (152, 76, 154), (155, 156, 157), (157, 156, 158), (76, 77, 154), (154, 77, 156), (157, 158, 159), (159, 158, 160), (77, 78, 156), (156, 78, 158), (78, 79, 158), (158, 79, 160), (22, 20, 53, 54, 55, 112, 113, 115, 117, 119, 121, 123, 125, 127, 129, 131, 133, 135, 137, 139, 141, 143, 145, 147, 149, 151, 153, 155, 157, 159, 160, 79, 80, 81, 52, 16, 18, 24, 25, 29, 31, 50, 49, 48, 47, 46, 45, 44, 43, 42, 41, 40, 39, 38, 37, 36, 35, 34, 33, 32, 30, 28, 27, 26, 23), (171, 169, 264, 265), (169, 164, 268, 264), (162, 165, 262, 260), (167, 168, 274, 269), (165, 166, 263, 262), (172, 173, 266, 271), (164, 163, 261, 268), (176, 171, 265, 273), (163, 161, 259, 261), (174, 175, 272, 267), (168, 170, 270, 274), (161, 162, 260, 259), (175, 176, 273, 272), (170, 172, 271, 270), (168, 177, 170), (178, 161, 179), (179, 180, 181), (180, 182, 181), (181, 178, 179), (183, 184, 185), (185, 186, 187), (188, 186, 185), (189, 190, 191), (189, 192, 190), (187, 193, 181), (191, 194, 189), (165, 162, 195), (196, 191, 190), (197, 161, 178), (196, 190, 198), (199, 198, 200), (199, 196, 198), (200, 201, 199), (194, 202, 189), (202, 203, 189), (192, 189, 204), (205, 206, 207), (207, 208, 209), (210, 209, 208), (211, 208, 207), (212, 205, 213), (207, 213, 205), (214, 170, 177), (210, 165, 195), (214, 172, 170), (210, 195, 209), (195, 215, 209), (212, 216, 205), (217, 175, 174), (193, 207, 209), (218, 207, 219), (218, 219, 220), (207, 193, 219), (221, 169, 222), (169, 221, 164), (223, 224, 218), (225, 163, 164), (226, 223, 220), (218, 220, 223), (215, 195, 162), (227, 228, 229), (230, 231, 166), (167, 231, 168), (177, 168, 231), (230, 232, 231), (233, 211, 230), (232, 230, 211), (234, 235, 232), (235, 236, 232), (236, 214, 232), (177, 232, 214), (231, 232, 177), (166, 165, 230), (167, 166, 231), (214, 236, 172), (237, 238, 175), (222, 171, 176), (171, 222, 169), (207, 184, 183), (225, 164, 221), (239, 184, 218), (184, 239, 240), (188, 184, 240), (188, 185, 184), (180, 179, 161), (163, 241, 161), (162, 161, 215), (197, 215, 161), (224, 239, 218), (223, 240, 224), (242, 186, 188), (226, 220, 186), (220, 219, 186), (219, 193, 186), (193, 187, 186), (209, 181, 193), (215, 181, 209), (178, 181, 197), (197, 181, 215), (205, 216, 206), (224, 240, 239), (186, 242, 240), (186, 240, 223), (228, 243, 229), (242, 188, 240), (223, 226, 186), (244, 183, 245), (208, 211, 233), (165, 210, 233), (245, 229, 243), (233, 230, 165), (246, 206, 216), (244, 206, 246), (247, 206, 245), (243, 247, 245), (208, 233, 210), (236, 235, 173), (235, 234, 248), (235, 248, 173), (225, 249, 163), (247, 228, 227), (250, 241, 249), (234, 232, 227), (251, 252, 238), (253, 229, 251), (183, 250, 229), (251, 229, 250), (251, 238, 253), (229, 245, 183), (173, 248, 254), (254, 255, 173), (254, 256, 255), (253, 203, 229), (207, 206, 247), (207, 247, 227), (244, 245, 206), (207, 227, 211), (232, 211, 227), (236, 173, 172), (217, 174, 255), (173, 255, 174), (175, 217, 237), (176, 175, 238), (228, 247, 243), (227, 257, 200), (200, 257, 201), (250, 249, 225), (221, 250, 225), (222, 250, 221), (252, 250, 222), (251, 250, 252), (229, 257, 227), (176, 238, 252), (252, 222, 176), (201, 257, 229), (248, 234, 256), (227, 256, 234), (190, 256, 227), (204, 256, 190), (203, 217, 256), (204, 189, 256), (227, 200, 190), (248, 256, 254), (190, 200, 198), (192, 204, 190), (229, 199, 201), (199, 229, 191), (202, 191, 203), (229, 203, 191), (203, 256, 189), (199, 191, 196), (191, 202, 194), (163, 249, 241), (182, 161, 241), (241, 250, 181), (183, 181, 250), (180, 161, 182), (241, 181, 182), (183, 246, 258), (216, 258, 246), (183, 187, 181), (244, 246, 183), (185, 187, 183), (253, 237, 203), (255, 256, 217), (217, 203, 237), (238, 237, 253), (216, 212, 258), (213, 258, 212), (183, 258, 213), (213, 207, 183), (207, 218, 184), (264, 268, 284, 280), (268, 261, 277, 284), (271, 266, 282, 287), (273, 265, 281, 289), (266, 267, 283, 282), (267, 272, 288, 283), (272, 273, 289, 288), (265, 264, 280, 281), (274, 270, 286, 290), (270, 271, 287, 286), (262, 263, 279, 278), (261, 259, 275, 277), (263, 269, 285, 279), (259, 260, 276, 275), (166, 167, 269, 263), (173, 174, 267, 266), (275, 276, 277), (284, 277, 276), (276, 278, 284), (278, 279, 284), (279, 285, 284), (285, 290, 284), (280, 284, 290), (286, 281, 290), (287, 281, 286), (282, 281, 287), (283, 281, 282), (288, 289, 283), (281, 283, 289), (280, 290, 281), (269, 274, 290, 285), (260, 262, 278, 276)])
me_nock_us.use_remesh_fix_poles = True
me_nock_us.use_remesh_preserve_attributes = False
me_nock_us.update()
me_cube = bpy.data.meshes.new('Cube')
me_cube.from_pydata([(-1.0, -1.0, -1.0), (-1.0, -1.0, 1.0), (-1.0, 1.0, -1.0), (-1.0, 1.0, 1.0), (1.0, -1.0, -1.0), (1.0, -1.0, 3.0), (1.0, 1.0, -1.0), (1.0, 1.0, 3.0), (-1.063, 1.0, -1.0), (-1.063, -1.0, -1.0), (-1.063, -1.0, 1.0), (-1.063, 1.0, 1.0), (-1.057, -1.0, 5.0), (-1.057, 1.0, 5.0), (-1.12, -1.0, 5.0), (-1.12, 1.0, 5.0)], [], [(10, 1, 12, 14), (2, 3, 7, 6), (6, 7, 5, 4), (4, 5, 1, 0), (2, 6, 4, 0), (7, 3, 1, 5), (9, 10, 11, 8), (2, 0, 9, 8), (3, 2, 8, 11), (0, 1, 10, 9), (12, 13, 15, 14), (1, 3, 13, 12), (3, 11, 15, 13), (11, 10, 14, 15)])
_uv = me_cube.uv_layers.new(name='UVMap')
_uv.uv.foreach_set('vector', [0.625, 1.0, 0.625, 1.0, 0.625, 1.0, 0.625, 1.0, 0.375, 0.25, 0.625, 0.25, 0.625, 0.5, 0.375, 0.5, 0.375, 0.5, 0.625, 0.5, 0.625, 0.75, 0.375, 0.75, 0.375, 0.75, 0.625, 0.75, 0.625, 1.0, 0.375, 1.0, 0.125, 0.5, 0.375, 0.5, 0.375, 0.75, 0.125, 0.75, 0.625, 0.5, 0.875, 0.5, 0.875, 0.75, 0.625, 0.75, 0.375, 0.0, 0.625, 0.0, 0.625, 0.25, 0.375, 0.25, 0.125, 0.5, 0.125, 0.75, 0.125, 0.75, 0.125, 0.5, 0.625, 0.25, 0.375, 0.25, 0.375, 0.25, 0.625, 0.25, 0.375, 1.0, 0.625, 1.0, 0.625, 1.0, 0.375, 1.0, 0.875, 0.75, 0.875, 0.5, 0.875, 0.5, 0.875, 0.75, 0.875, 0.75, 0.875, 0.5, 0.875, 0.5, 0.875, 0.75, 0.625, 0.25, 0.625, 0.25, 0.625, 0.25, 0.625, 0.25, 0.625, 0.25, 0.625, 0.0, 0.625, 0.0, 0.625, 0.25])
me_cube.use_remesh_fix_poles = True
me_cube.use_remesh_preserve_attributes = False
me_cube.update()

# ---- objects
ob_frame = bpy.data.objects.new('frame', me_micro_ballista)
ob_tube = bpy.data.objects.new('tube', me_micro_ballista_nock_bb_bullets_tube_v2_001)
ob_nock = bpy.data.objects.new('nock', me_nock_us)
ob_base = bpy.data.objects.new('base', me_cube)

# ---- transforms, parenting, visibility, modifiers, constraints
ob_frame.location = (-1.377, -0.001152, 19.51)
ob_frame.rotation_euler = (-5.32e-10, -0.08727, 4.712)
ob_tube.location = (-1.377, -34.06, 22.67)
ob_tube.rotation_euler = (4.8, -1.55e-09, 9.425)
ob_nock.location = (0.3277, 9.915, 18.59)
ob_nock.rotation_euler = (4.625, 5.622e-08, 6.283)
ob_base.location = (-0.4843, 15.96, 2.508)
ob_base.rotation_euler = (0.0, -0.0, 4.712)
ob_base.scale = (31.75, 9.525, 2.5)

# ---- collection membership
col_collection.objects.link(ob_frame)
col_collection.objects.link(ob_tube)
col_collection.objects.link(ob_nock)
col_collection.objects.link(ob_base)

# ---- scene / render settings (as saved in the file)
scene.frame_start = 1; scene.frame_end = 250; scene.frame_set(1)
scene.render.engine = 'BLENDER_EEVEE_NEXT'
scene.cycles.sampling_pattern = 'TABULATED_SOBOL'
scene.cycles.use_light_tree = False
scene.view_settings.view_transform = 'Filmic'
bpy.context.view_layer.update()

# ---- added for rendering (the .blend has no active camera and no usable light): camera, sun
cam_auto = bpy.data.cameras.new('AutoCamera')
cam_auto.lens = 50.0
cam_auto.sensor_width = 36.0
cam_auto.clip_end = 2411.87
ob_auto_camera = bpy.data.objects.new('AutoCamera', cam_auto)
scene.collection.objects.link(ob_auto_camera)
ob_auto_camera.location = (136.962, -168.964, 126.285)
ob_auto_camera.rotation_euler = (1.09748, -7.21219e-08, 0.694738)
scene.camera = ob_auto_camera
light_auto_sun = bpy.data.lights.new('AutoSun', 'SUN')
light_auto_sun.energy = 3.0
light_auto_sun.angle = 0.0523599
ob_auto_sun = bpy.data.objects.new('AutoSun', light_auto_sun)
scene.collection.objects.link(ob_auto_sun)
ob_auto_sun.rotation_euler = (0.872665, 0.174533, 0.523599)
bpy.context.view_layer.update()
